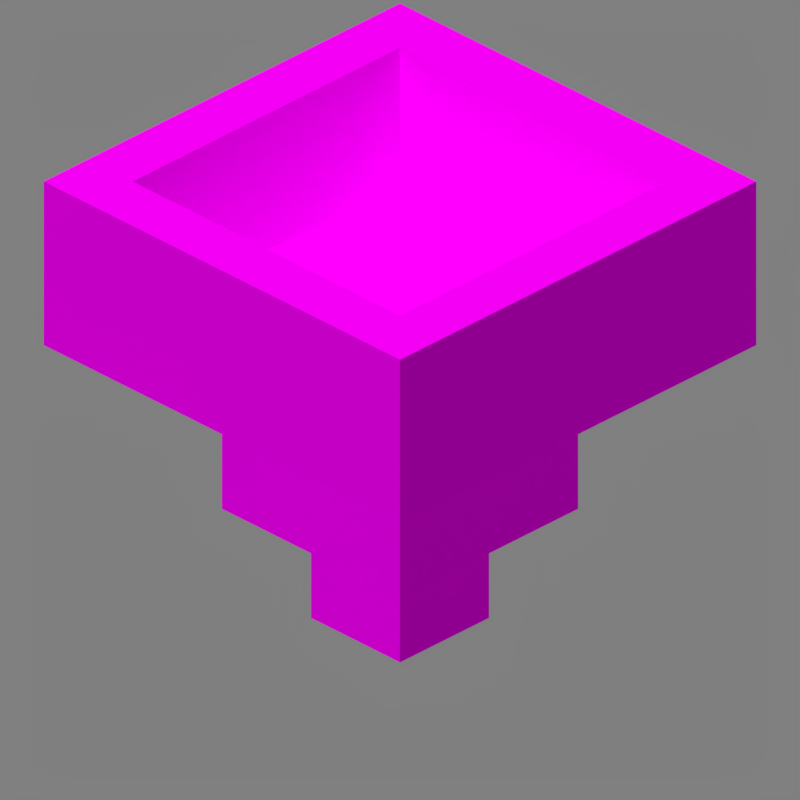 # Source: hopper.blend  (saved by Blender 2.90.8; exported with 4.5.12 LTS)
import bpy
from mathutils import Matrix  # noqa: F401  (used for matrix-valued properties, if any)

bpy.ops.wm.read_factory_settings(use_empty=True)
scene = bpy.context.scene
scene.name = 'Scene'

# ---- collections
col_collection_1 = bpy.data.collections.new('Collection 1'); scene.collection.children.link(col_collection_1)

# ---- images (referenced by path relative to the original .blend; pixels are not part of the script)
import os
ASSET_DIR = os.environ.get("B2B_ASSET_DIR", "")  # directory of the original .blend (textures are referenced by path, not embedded)
HERE = os.path.dirname(os.path.abspath(__file__))  # packed textures are extracted next to this script under _unpacked/

def load_image(name, relpath, width, height, colorspace="sRGB"):
    """Load a texture the original file referenced (path relative to the .blend, or extracted next to this script)."""
    p = next((c for c in (os.path.join(HERE, relpath), os.path.join(ASSET_DIR, relpath)) if relpath and os.path.exists(c)), "")
    if p:
        img = bpy.data.images.load(p, check_existing=True)
        img.name = name
    else:  # same state as the original file: an image datablock whose file is absent (Cycles renders it pink)
        img = bpy.data.images.new(name, width, height)
        img.source = "FILE"
        img.filepath = "//" + (relpath or name)
    img.colorspace_settings.name = colorspace
    return img
img_hopper_inside_png = load_image('hopper_inside.png', 'hopper_inside.png', 1024, 1024, 'sRGB')
img_hopper_outside_png = load_image('hopper_outside.png', 'hopper_outside.png', 1024, 1024, 'sRGB')
img_hopper_top_png = load_image('hopper_top.png', 'hopper_top.png', 1024, 1024, 'sRGB')

# ---- materials (node trees are filled in below, after node groups)
mat_hopper_inside_png = bpy.data.materials.new('hopper_inside.png')
mat_hopper_inside_png.use_backface_culling = True
mat_hopper_outside_png = bpy.data.materials.new('hopper_outside.png')
mat_hopper_outside_png.use_backface_culling = True
mat_hopper_top_png = bpy.data.materials.new('hopper_top.png')
mat_hopper_top_png.use_backface_culling = True

# ---- material node trees
mat_hopper_inside_png.use_nodes = True; mat_hopper_inside_png.node_tree.nodes.clear()
_N = mat_hopper_inside_png.node_tree.nodes; _L = mat_hopper_inside_png.node_tree.links
n0 = _N.new('ShaderNodeOutputMaterial'); n0.name = 'Material Output'; n0.location = (300, 300)
n0.target = 'CYCLES'
n1 = _N.new('ShaderNodeBsdfPrincipled'); n1.name = 'Principled BSDF'; n1.location = (10, 300)
n1.distribution = 'GGX'
n1.subsurface_method = 'BURLEY'
n1.inputs[2].default_value = 1.0
n1.inputs[3].default_value = 1.45
n1.inputs[13].default_value = 0.0
n1.inputs[20].default_value = 0.0
n1.inputs[27].default_value = (0.0, 0.0, 0.0, 1.0)
n1.inputs[28].default_value = 1.0
n2 = _N.new('ShaderNodeTexImage'); n2.name = 'Image Texture'; n2.location = (-623, 190)
n2.image = img_hopper_inside_png
n2.interpolation = 'Closest'
n3 = _N.new('ShaderNodeOutputMaterial'); n3.name = 'Material Output.001'; n3.location = (0, 0)
n3.target = 'EEVEE'
n4 = _N.new('ShaderNodeMixShader'); n4.name = 'Mix Shader'; n4.location = (0, 0)
n4.label = 'Disable Shadow'
n4.hide = True
n5 = _N.new('ShaderNodeLightPath'); n5.name = 'Light Path'; n5.location = (0, 0)
n5.hide = True
n6 = _N.new('ShaderNodeBsdfTransparent'); n6.name = 'Transparent BSDF'; n6.location = (0, 0)
n6.hide = True
_L.new(n1.outputs[0], n0.inputs[0])
_L.new(n2.outputs[0], n1.inputs[0])
_L.new(n2.outputs[1], n1.inputs[4])
_L.new(n1.outputs[0], n4.inputs[1])
_L.new(n4.outputs[0], n3.inputs[0])
_L.new(n5.outputs[1], n4.inputs[0])
_L.new(n6.outputs[0], n4.inputs[2])
n0.is_active_output = True
mat_hopper_outside_png.use_nodes = True; mat_hopper_outside_png.node_tree.nodes.clear()
_N = mat_hopper_outside_png.node_tree.nodes; _L = mat_hopper_outside_png.node_tree.links
n0 = _N.new('ShaderNodeOutputMaterial'); n0.name = 'Material Output'; n0.location = (300, 300)
n0.target = 'CYCLES'
n1 = _N.new('ShaderNodeBsdfPrincipled'); n1.name = 'Principled BSDF'; n1.location = (10, 300)
n1.distribution = 'GGX'
n1.subsurface_method = 'BURLEY'
n1.inputs[2].default_value = 1.0
n1.inputs[3].default_value = 1.45
n1.inputs[13].default_value = 0.0
n1.inputs[20].default_value = 0.0
n1.inputs[27].default_value = (0.0, 0.0, 0.0, 1.0)
n1.inputs[28].default_value = 1.0
n2 = _N.new('ShaderNodeTexImage'); n2.name = 'Image Texture'; n2.location = (-623, 190)
n2.image = img_hopper_outside_png
n2.interpolation = 'Closest'
n3 = _N.new('ShaderNodeOutputMaterial'); n3.name = 'Material Output.001'; n3.location = (0, 0)
n3.target = 'EEVEE'
n4 = _N.new('ShaderNodeMixShader'); n4.name = 'Mix Shader'; n4.location = (0, 0)
n4.label = 'Disable Shadow'
n4.hide = True
n5 = _N.new('ShaderNodeLightPath'); n5.name = 'Light Path'; n5.location = (0, 0)
n5.hide = True
n6 = _N.new('ShaderNodeBsdfTransparent'); n6.name = 'Transparent BSDF'; n6.location = (0, 0)
n6.hide = True
_L.new(n1.outputs[0], n0.inputs[0])
_L.new(n2.outputs[0], n1.inputs[0])
_L.new(n2.outputs[1], n1.inputs[4])
_L.new(n1.outputs[0], n4.inputs[1])
_L.new(n4.outputs[0], n3.inputs[0])
_L.new(n5.outputs[1], n4.inputs[0])
_L.new(n6.outputs[0], n4.inputs[2])
n0.is_active_output = True
mat_hopper_top_png.use_nodes = True; mat_hopper_top_png.node_tree.nodes.clear()
_N = mat_hopper_top_png.node_tree.nodes; _L = mat_hopper_top_png.node_tree.links
n0 = _N.new('ShaderNodeOutputMaterial'); n0.name = 'Material Output'; n0.location = (300, 300)
n0.target = 'CYCLES'
n1 = _N.new('ShaderNodeBsdfPrincipled'); n1.name = 'Principled BSDF'; n1.location = (10, 300)
n1.distribution = 'GGX'
n1.subsurface_method = 'BURLEY'
n1.inputs[2].default_value = 1.0
n1.inputs[3].default_value = 1.45
n1.inputs[13].default_value = 0.0
n1.inputs[20].default_value = 0.0
n1.inputs[27].default_value = (0.0, 0.0, 0.0, 1.0)
n1.inputs[28].default_value = 1.0
n2 = _N.new('ShaderNodeTexImage'); n2.name = 'Image Texture'; n2.location = (-623, 190)
n2.image = img_hopper_top_png
n2.interpolation = 'Closest'
n3 = _N.new('ShaderNodeOutputMaterial'); n3.name = 'Material Output.001'; n3.location = (0, 0)
n3.target = 'EEVEE'
n4 = _N.new('ShaderNodeMixShader'); n4.name = 'Mix Shader'; n4.location = (0, 0)
n4.label = 'Disable Shadow'
n4.hide = True
n5 = _N.new('ShaderNodeLightPath'); n5.name = 'Light Path'; n5.location = (0, 0)
n5.hide = True
n6 = _N.new('ShaderNodeBsdfTransparent'); n6.name = 'Transparent BSDF'; n6.location = (0, 0)
n6.hide = True
_L.new(n1.outputs[0], n0.inputs[0])
_L.new(n2.outputs[0], n1.inputs[0])
_L.new(n2.outputs[1], n1.inputs[4])
_L.new(n1.outputs[0], n4.inputs[1])
_L.new(n4.outputs[0], n3.inputs[0])
_L.new(n5.outputs[1], n4.inputs[0])
_L.new(n6.outputs[0], n4.inputs[2])
n0.is_active_output = True

# ---- world
world_world = bpy.data.worlds.new('World'); scene.world = world_world
world_world.use_nodes = True; world_world.node_tree.nodes.clear()
_N = world_world.node_tree.nodes; _L = world_world.node_tree.links
n0 = _N.new('ShaderNodeBackground'); n0.name = 'Background'; n0.location = (10, 300)
n0.inputs[0].default_value = (0.214, 0.214, 0.214, 1.0)
n1 = _N.new('ShaderNodeOutputWorld'); n1.name = 'World Output'; n1.location = (300, 300)
_L.new(n0.outputs[0], n1.inputs[0])
n1.is_active_output = True
world_world.color = (0.3268, 0.3268, 0.3268)
world_world.use_sun_shadow = False
world_world.sun_shadow_jitter_overblur = 0.0
world_world.cycles.sampling_method = 'MANUAL'

# ---- cameras
cam_camera = bpy.data.cameras.new('Camera')
cam_camera.type = 'ORTHO'
cam_camera.clip_end = 100.0
cam_camera.lens = 35.0
cam_camera.sensor_width = 32.0
cam_camera.sensor_height = 18.0
cam_camera.ortho_scale = 5.08
cam_camera.dof.focus_distance = 0.0
cam_camera.dof.aperture_fstop = 128.0

# ---- lights
light_sun = bpy.data.lights.new('Sun', 'SUN')
light_sun.transmission_factor = 0.0
light_sun.angle = 1.309
light_sun.energy = 2.45
light_sun.shadow_soft_size = 0.125

# ---- meshes
me_hopper = bpy.data.meshes.new('Hopper')
me_hopper.from_pydata([(-1.0, -1.0, -1.0), (-1.0, -1.0, 1.0), (-1.0, 1.0, -1.0), (-1.0, 1.0, 1.0), (1.0, -1.0, -1.0), (1.0, -1.0, 1.0), (1.0, 1.0, -1.0), (1.0, 1.0, 1.0), (-0.25, -0.25, -21.0), (-0.25, -0.25, -13.0), (-0.25, 0.25, -21.0), (-0.25, 0.25, -13.0), (0.25, -0.25, -21.0), (0.25, -0.25, -13.0), (0.25, 0.25, -21.0), (0.25, 0.25, -13.0), (-0.5, -0.5, -13.0), (-0.5, -0.5, -1.0), (-0.5, 0.5, -13.0), (-0.5, 0.5, -1.0), (0.5, -0.5, -13.0), (0.5, -0.5, -1.0), (0.5, 0.5, -13.0), (0.5, 0.5, -1.0), (-1.0, -1.0, 1.0), (-1.0, -1.0, 11.0), (-1.0, -0.75, 1.0), (-1.0, -0.75, 11.0), (1.0, -1.0, 1.0), (1.0, -1.0, 11.0), (1.0, -0.75, 1.0), (1.0, -0.75, 11.0), (-1.0, 0.75, 1.0), (-1.0, 0.75, 11.0), (-1.0, 1.0, 1.0), (-1.0, 1.0, 11.0), (1.0, 0.75, 1.0), (1.0, 0.75, 11.0), (1.0, 1.0, 1.0), (1.0, 1.0, 11.0), (0.75, -0.75, 1.0), (0.75, -0.75, 11.0), (0.75, 0.75, 1.0), (0.75, 0.75, 11.0), (1.0, -0.75, 1.0), (1.0, -0.75, 11.0), (1.0, 0.75, 1.0), (1.0, 0.75, 11.0), (-1.0, -0.75, 1.0), (-1.0, -0.75, 11.0), (-1.0, 0.75, 1.0), (-1.0, 0.75, 11.0), (-0.75, -0.75, 1.0), (-0.75, -0.75, 11.0), (-0.75, 0.75, 1.0), (-0.75, 0.75, 11.0)], [], [(0, 1, 3, 2), (2, 3, 7, 6), (6, 7, 5, 4), (4, 5, 1, 0), (2, 6, 4, 0), (7, 3, 1, 5), (8, 9, 11, 10), (10, 11, 15, 14), (14, 15, 13, 12), (12, 13, 9, 8), (10, 14, 12, 8), (16, 17, 19, 18), (18, 19, 23, 22), (22, 23, 21, 20), (20, 21, 17, 16), (18, 22, 20, 16), (24, 25, 27, 26), (26, 27, 31, 30), (30, 31, 29, 28), (28, 29, 25, 24), (31, 27, 25, 29), (32, 33, 35, 34), (34, 35, 39, 38), (38, 39, 37, 36), (36, 37, 33, 32), (39, 35, 33, 37), (40, 41, 43, 42), (46, 47, 45, 44), (47, 43, 41, 45), (48, 49, 51, 50), (54, 55, 53, 52), (55, 51, 49, 53)])
me_hopper.polygons.foreach_set('material_index', [1, 1, 1, 1, 1, 0, 1, 1, 1, 1, 1, 1, 1, 1, 1, 1, 1, 1, 1, 1, 2, 1, 1, 1, 0, 2, 1, 1, 2, 1, 1, 2])
_uv = me_hopper.uv_layers.new(name='UVMap')
_uv.uv.foreach_set('vector', [1.0, 0.9375, 1.0, 1.0, 0.0, 1.0, 0.0, 0.9375, 1.0, 0.9375, 1.0, 1.0, 0.0, 1.0, 0.0, 0.9375, 1.0, 0.9375, 1.0, 1.0, 0.0, 1.0, 0.0, 0.9375, 1.0, 0.9375, 1.0, 1.0, 0.0, 1.0, 0.0, 0.9375, 0.0, 0.0, 1.0, 0.0, 1.0, 1.0, 0.0, 1.0, 1.0, 1.0, 0.0, 1.0, 0.0, 0.0, 1.0, 0.0, 0.625, 0.0, 0.625, 0.25, 0.375, 0.25, 0.375, 0.0, 0.625, 0.0, 0.625, 0.25, 0.375, 0.25, 0.375, 0.0, 0.625, 0.0, 0.625, 0.25, 0.375, 0.25, 0.375, 0.0, 0.625, 0.0, 0.625, 0.25, 0.375, 0.25, 0.375, 0.0, 0.375, 0.375, 0.625, 0.375, 0.625, 0.625, 0.375, 0.625, 0.75, 0.25, 0.75, 0.625, 0.25, 0.625, 0.25, 0.25, 0.75, 0.25, 0.75, 0.625, 0.25, 0.625, 0.25, 0.25, 0.75, 0.25, 0.75, 0.625, 0.25, 0.625, 0.25, 0.25, 0.75, 0.25, 0.75, 0.625, 0.25, 0.625, 0.25, 0.25, 0.25, 0.25, 0.75, 0.25, 0.75, 0.75, 0.25, 0.75, 1.0, 0.6875, 1.0, 1.0, 0.875, 1.0, 0.875, 0.6875, 1.0, 0.6875, 1.0, 1.0, 0.0, 1.0, 0.0, 0.6875, 0.125, 0.6875, 0.125, 1.0, 0.0, 1.0, 0.0, 0.6875, 1.0, 0.6875, 1.0, 1.0, 0.0, 1.0, 0.0, 0.6875, 0.875, 0.125, 0.125, 0.125, 0.125, 0.0, 0.875, 0.0, 0.125, 0.6875, 0.125, 1.0, 0.0, 1.0, 0.0, 0.6875, 1.0, 0.6875, 1.0, 1.0, 0.0, 1.0, 0.0, 0.6875, 1.0, 0.6875, 1.0, 1.0, 0.875, 1.0, 0.875, 0.6875, 1.0, 0.6875, 1.0, 1.0, 0.0, 1.0, 0.0, 0.6875, 1.0, 1.0, 0.0, 1.0, 0.0, 0.875, 1.0, 0.875, 0.875, 0.6875, 0.875, 1.0, 0.125, 1.0, 0.125, 0.6875, 0.875, 0.6875, 0.875, 1.0, 0.125, 1.0, 0.125, 0.6875, 1.0, 0.875, 0.875, 0.875, 0.875, 0.0625, 1.0, 0.0625, 0.875, 0.6875, 0.875, 1.0, 0.125, 1.0, 0.125, 0.6875, 0.875, 0.6875, 0.875, 1.0, 0.125, 1.0, 0.125, 0.6875, 0.125, 0.875, 0.0, 0.875, 0.0, 0.125, 0.125, 0.125])
me_hopper.materials.append(mat_hopper_inside_png)
me_hopper.materials.append(mat_hopper_outside_png)
me_hopper.materials.append(mat_hopper_top_png)
me_hopper.use_remesh_fix_poles = True
me_hopper.use_remesh_preserve_attributes = False
me_hopper.use_mirror_vertex_groups = False
me_hopper.update()

# ---- objects
ob_camera = bpy.data.objects.new('Camera', cam_camera)
ob_sun = bpy.data.objects.new('Sun', light_sun)
ob_hopper = bpy.data.objects.new('Hopper', me_hopper)

# ---- transforms, parenting, visibility, modifiers, constraints
ob_camera.location = (4.8, -4.8, 3.919)
ob_camera.rotation_euler = (1.047, 0.0, 0.7854)
ob_camera.lock_rotations_4d = False
ob_camera.empty_display_type = 'ARROWS'
ob_camera.color = (0.0, 0.0, 0.0, 0.0)
ob_camera.display_type = 'WIRE'
ob_camera.lineart.crease_threshold = 0.0
ob_sun.location = (-1.899, -3.194, 0.0)
ob_sun.rotation_euler = (0.4136, -0.2434, 0.1929)
ob_sun.lineart.crease_threshold = 0.0
ob_hopper.location = (0.0, 0.0, 0.5)
ob_hopper.scale = (1.6, 1.6, 0.1)
ob_hopper.visible_shadow = False
ob_hopper.lineart.crease_threshold = 0.0

# ---- collection membership
col_collection_1.objects.link(ob_camera)
col_collection_1.objects.link(ob_sun)
col_collection_1.objects.link(ob_hopper)

# ---- scene / render settings (as saved in the file)
scene.camera = ob_camera
scene.frame_start = 1; scene.frame_end = 1; scene.frame_set(1)
scene.render.engine = 'BLENDER_EEVEE_NEXT'
scene.render.image_settings.color_depth = '16'
scene.render.image_settings.compression = 100
scene.render.resolution_x = 300
scene.render.resolution_y = 300
scene.render.dither_intensity = 0.0
scene.render.filter_size = 0.0
scene.render.film_transparent = True
scene.cycles.use_denoising = False
scene.cycles.samples = 128
scene.cycles.sampling_pattern = 'TABULATED_SOBOL'
scene.cycles.light_sampling_threshold = 0.0
scene.cycles.use_adaptive_sampling = False
scene.cycles.use_light_tree = False
scene.cycles.blur_glossy = 0.0
scene.cycles.sample_clamp_indirect = 0.0
scene.eevee.taa_samples = 1
scene.eevee.taa_render_samples = 1
scene.eevee.use_taa_reprojection = False
scene.eevee.light_threshold = 0.0
scene.view_settings.view_transform = 'Standard'
bpy.context.view_layer.update()
